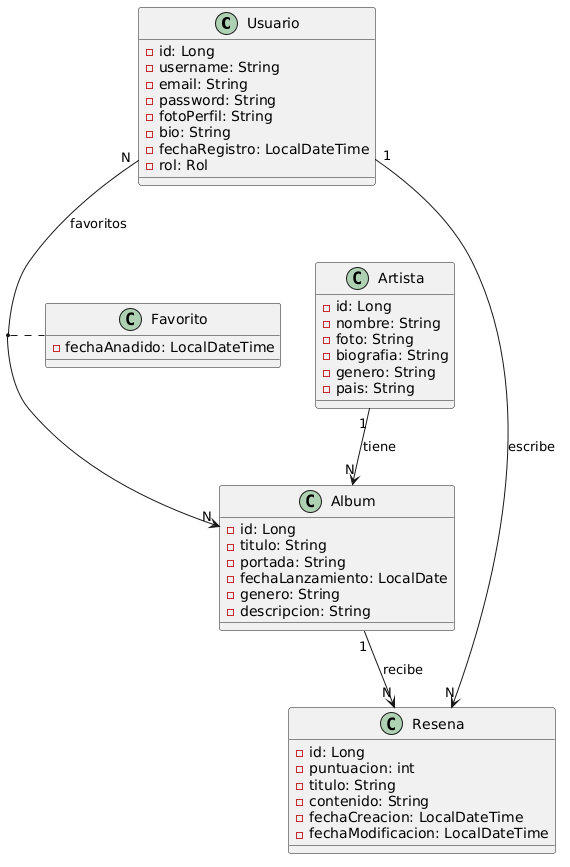

The diagram above was rendered by PlantUML. Its source (embedded in the PNG):
@startuml
class Usuario {
    - id: Long
    - username: String
    - email: String
    - password: String
    - fotoPerfil: String
    - bio: String
    - fechaRegistro: LocalDateTime
    - rol: Rol
}

class Artista {
    - id: Long
    - nombre: String
    - foto: String
    - biografia: String
    - genero: String
    - pais: String
}

class Album {
    - id: Long
    - titulo: String
    - portada: String
    - fechaLanzamiento: LocalDate
    - genero: String
    - descripcion: String
}

class Resena {
    - id: Long
    - puntuacion: int
    - titulo: String
    - contenido: String
    - fechaCreacion: LocalDateTime
    - fechaModificacion: LocalDateTime
}

class Favorito {
    - fechaAnadido: LocalDateTime
}

Artista "1" --> "N" Album : tiene
Usuario "1" --> "N" Resena : escribe
Album "1" --> "N" Resena : recibe
Usuario "N" --> "N" Album : favoritos
(Usuario, Album) .. Favorito
@enduml